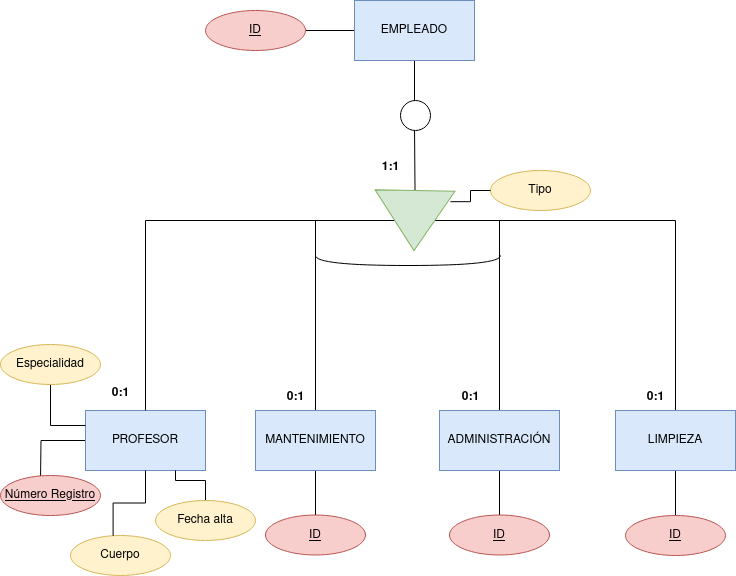

The diagram above was exported from draw.io. Its source (the exported page's mxGraphModel, read from the mxfile embedded in the PNG):
<mxGraphModel dx="1509" dy="955" grid="1" gridSize="10" guides="1" tooltips="1" connect="1" arrows="1" fold="1" page="1" pageScale="1" pageWidth="827" pageHeight="1169" math="0" shadow="0">
  <root>
    <mxCell id="0" />
    <mxCell id="1" parent="0" />
    <mxCell id="LBYjS1luJO4AxAojJQKL-30" style="edgeStyle=orthogonalEdgeStyle;rounded=0;orthogonalLoop=1;jettySize=auto;html=1;entryX=0;entryY=0.5;entryDx=0;entryDy=0;endArrow=none;endFill=0;" edge="1" parent="1" source="LBYjS1luJO4AxAojJQKL-1" target="LBYjS1luJO4AxAojJQKL-7">
      <mxGeometry relative="1" as="geometry" />
    </mxCell>
    <mxCell id="LBYjS1luJO4AxAojJQKL-38" style="edgeStyle=orthogonalEdgeStyle;rounded=0;orthogonalLoop=1;jettySize=auto;html=1;entryX=1;entryY=0.5;entryDx=0;entryDy=0;endArrow=none;endFill=0;" edge="1" parent="1" source="LBYjS1luJO4AxAojJQKL-1" target="LBYjS1luJO4AxAojJQKL-17">
      <mxGeometry relative="1" as="geometry" />
    </mxCell>
    <mxCell id="LBYjS1luJO4AxAojJQKL-1" value="EMPLEADO" style="rounded=0;whiteSpace=wrap;html=1;fillColor=#dae8fc;strokeColor=#6c8ebf;" vertex="1" parent="1">
      <mxGeometry x="354" y="30" width="120" height="60" as="geometry" />
    </mxCell>
    <mxCell id="LBYjS1luJO4AxAojJQKL-42" style="edgeStyle=orthogonalEdgeStyle;rounded=0;orthogonalLoop=1;jettySize=auto;html=1;endArrow=none;endFill=0;" edge="1" parent="1" source="LBYjS1luJO4AxAojJQKL-2">
      <mxGeometry relative="1" as="geometry">
        <mxPoint x="40" y="510" as="targetPoint" />
      </mxGeometry>
    </mxCell>
    <mxCell id="LBYjS1luJO4AxAojJQKL-2" value="PROFESOR" style="rounded=0;whiteSpace=wrap;html=1;fillColor=#dae8fc;strokeColor=#6c8ebf;" vertex="1" parent="1">
      <mxGeometry x="85" y="440" width="120" height="60" as="geometry" />
    </mxCell>
    <mxCell id="LBYjS1luJO4AxAojJQKL-28" style="edgeStyle=orthogonalEdgeStyle;rounded=0;orthogonalLoop=1;jettySize=auto;html=1;endArrow=none;endFill=0;" edge="1" parent="1" source="LBYjS1luJO4AxAojJQKL-3">
      <mxGeometry relative="1" as="geometry">
        <mxPoint x="315" y="250" as="targetPoint" />
      </mxGeometry>
    </mxCell>
    <mxCell id="LBYjS1luJO4AxAojJQKL-39" style="edgeStyle=orthogonalEdgeStyle;rounded=0;orthogonalLoop=1;jettySize=auto;html=1;entryX=0.5;entryY=0;entryDx=0;entryDy=0;endArrow=none;endFill=0;" edge="1" parent="1" source="LBYjS1luJO4AxAojJQKL-3" target="LBYjS1luJO4AxAojJQKL-22">
      <mxGeometry relative="1" as="geometry" />
    </mxCell>
    <mxCell id="LBYjS1luJO4AxAojJQKL-3" value="MANTENIMIENTO" style="rounded=0;whiteSpace=wrap;html=1;fillColor=#dae8fc;strokeColor=#6c8ebf;" vertex="1" parent="1">
      <mxGeometry x="255" y="440" width="120" height="60" as="geometry" />
    </mxCell>
    <mxCell id="LBYjS1luJO4AxAojJQKL-29" style="edgeStyle=orthogonalEdgeStyle;rounded=0;orthogonalLoop=1;jettySize=auto;html=1;endArrow=none;endFill=0;" edge="1" parent="1" source="LBYjS1luJO4AxAojJQKL-4">
      <mxGeometry relative="1" as="geometry">
        <mxPoint x="499" y="250" as="targetPoint" />
      </mxGeometry>
    </mxCell>
    <mxCell id="LBYjS1luJO4AxAojJQKL-40" style="edgeStyle=orthogonalEdgeStyle;rounded=0;orthogonalLoop=1;jettySize=auto;html=1;entryX=0.5;entryY=0;entryDx=0;entryDy=0;endArrow=none;endFill=0;" edge="1" parent="1" source="LBYjS1luJO4AxAojJQKL-4" target="LBYjS1luJO4AxAojJQKL-23">
      <mxGeometry relative="1" as="geometry" />
    </mxCell>
    <mxCell id="LBYjS1luJO4AxAojJQKL-4" value="ADMINISTRACIÓN" style="rounded=0;whiteSpace=wrap;html=1;fillColor=#dae8fc;strokeColor=#6c8ebf;" vertex="1" parent="1">
      <mxGeometry x="439" y="440" width="120" height="60" as="geometry" />
    </mxCell>
    <mxCell id="LBYjS1luJO4AxAojJQKL-9" style="edgeStyle=orthogonalEdgeStyle;rounded=0;orthogonalLoop=1;jettySize=auto;html=1;endArrow=none;endFill=0;" edge="1" parent="1" source="LBYjS1luJO4AxAojJQKL-7" target="LBYjS1luJO4AxAojJQKL-2">
      <mxGeometry relative="1" as="geometry" />
    </mxCell>
    <mxCell id="LBYjS1luJO4AxAojJQKL-13" style="edgeStyle=orthogonalEdgeStyle;rounded=0;orthogonalLoop=1;jettySize=auto;html=1;entryX=0.5;entryY=0;entryDx=0;entryDy=0;endArrow=none;endFill=0;" edge="1" parent="1" source="LBYjS1luJO4AxAojJQKL-7" target="LBYjS1luJO4AxAojJQKL-8">
      <mxGeometry relative="1" as="geometry" />
    </mxCell>
    <mxCell id="LBYjS1luJO4AxAojJQKL-7" value="" style="triangle;whiteSpace=wrap;html=1;rotation=91;fillColor=#d5e8d4;strokeColor=#82b366;" vertex="1" parent="1">
      <mxGeometry x="384" y="210" width="60" height="80" as="geometry" />
    </mxCell>
    <mxCell id="LBYjS1luJO4AxAojJQKL-41" style="edgeStyle=orthogonalEdgeStyle;rounded=0;orthogonalLoop=1;jettySize=auto;html=1;entryX=0.5;entryY=0;entryDx=0;entryDy=0;endArrow=none;endFill=0;" edge="1" parent="1" source="LBYjS1luJO4AxAojJQKL-8" target="LBYjS1luJO4AxAojJQKL-24">
      <mxGeometry relative="1" as="geometry" />
    </mxCell>
    <mxCell id="LBYjS1luJO4AxAojJQKL-8" value="LIMPIEZA" style="rounded=0;whiteSpace=wrap;html=1;fillColor=#dae8fc;strokeColor=#6c8ebf;" vertex="1" parent="1">
      <mxGeometry x="615" y="440" width="120" height="60" as="geometry" />
    </mxCell>
    <mxCell id="LBYjS1luJO4AxAojJQKL-17" value="ID" style="ellipse;whiteSpace=wrap;html=1;align=center;fontStyle=4;fillColor=#f8cecc;strokeColor=#b85450;" vertex="1" parent="1">
      <mxGeometry x="205" y="40" width="100" height="40" as="geometry" />
    </mxCell>
    <mxCell id="LBYjS1luJO4AxAojJQKL-18" value="Número Registro" style="ellipse;whiteSpace=wrap;html=1;align=center;fontStyle=4;fillColor=#f8cecc;strokeColor=#b85450;" vertex="1" parent="1">
      <mxGeometry y="505" width="100" height="40" as="geometry" />
    </mxCell>
    <mxCell id="LBYjS1luJO4AxAojJQKL-43" style="edgeStyle=orthogonalEdgeStyle;rounded=0;orthogonalLoop=1;jettySize=auto;html=1;entryX=0;entryY=0.25;entryDx=0;entryDy=0;endArrow=none;endFill=0;" edge="1" parent="1" source="LBYjS1luJO4AxAojJQKL-19" target="LBYjS1luJO4AxAojJQKL-2">
      <mxGeometry relative="1" as="geometry" />
    </mxCell>
    <mxCell id="LBYjS1luJO4AxAojJQKL-19" value="Especialidad" style="ellipse;whiteSpace=wrap;html=1;align=center;fillColor=#fff2cc;strokeColor=#d6b656;" vertex="1" parent="1">
      <mxGeometry y="374" width="100" height="40" as="geometry" />
    </mxCell>
    <mxCell id="LBYjS1luJO4AxAojJQKL-20" value="Cuerpo" style="ellipse;whiteSpace=wrap;html=1;align=center;fillColor=#fff2cc;strokeColor=#d6b656;" vertex="1" parent="1">
      <mxGeometry x="70" y="565" width="100" height="40" as="geometry" />
    </mxCell>
    <mxCell id="LBYjS1luJO4AxAojJQKL-46" style="edgeStyle=orthogonalEdgeStyle;rounded=0;orthogonalLoop=1;jettySize=auto;html=1;entryX=0.75;entryY=1;entryDx=0;entryDy=0;endArrow=none;endFill=0;" edge="1" parent="1" source="LBYjS1luJO4AxAojJQKL-21" target="LBYjS1luJO4AxAojJQKL-2">
      <mxGeometry relative="1" as="geometry" />
    </mxCell>
    <mxCell id="LBYjS1luJO4AxAojJQKL-21" value="Fecha alta" style="ellipse;whiteSpace=wrap;html=1;align=center;fillColor=#fff2cc;strokeColor=#d6b656;" vertex="1" parent="1">
      <mxGeometry x="155" y="530" width="100" height="40" as="geometry" />
    </mxCell>
    <mxCell id="LBYjS1luJO4AxAojJQKL-22" value="ID" style="ellipse;whiteSpace=wrap;html=1;align=center;fontStyle=4;fillColor=#f8cecc;strokeColor=#b85450;" vertex="1" parent="1">
      <mxGeometry x="265" y="544.5" width="100" height="40" as="geometry" />
    </mxCell>
    <mxCell id="LBYjS1luJO4AxAojJQKL-23" value="ID" style="ellipse;whiteSpace=wrap;html=1;align=center;fontStyle=4;fillColor=#f8cecc;strokeColor=#b85450;" vertex="1" parent="1">
      <mxGeometry x="449" y="544.5" width="100" height="40" as="geometry" />
    </mxCell>
    <mxCell id="LBYjS1luJO4AxAojJQKL-24" value="ID" style="ellipse;whiteSpace=wrap;html=1;align=center;fontStyle=4;fillColor=#f8cecc;strokeColor=#b85450;" vertex="1" parent="1">
      <mxGeometry x="625" y="545" width="100" height="40" as="geometry" />
    </mxCell>
    <mxCell id="LBYjS1luJO4AxAojJQKL-25" value="Tipo" style="ellipse;whiteSpace=wrap;html=1;align=center;fillColor=#fff2cc;strokeColor=#d6b656;" vertex="1" parent="1">
      <mxGeometry x="490" y="200" width="100" height="40" as="geometry" />
    </mxCell>
    <mxCell id="LBYjS1luJO4AxAojJQKL-26" style="edgeStyle=orthogonalEdgeStyle;rounded=0;orthogonalLoop=1;jettySize=auto;html=1;entryX=0.176;entryY=0.055;entryDx=0;entryDy=0;entryPerimeter=0;endArrow=none;endFill=0;" edge="1" parent="1" source="LBYjS1luJO4AxAojJQKL-25" target="LBYjS1luJO4AxAojJQKL-7">
      <mxGeometry relative="1" as="geometry" />
    </mxCell>
    <mxCell id="LBYjS1luJO4AxAojJQKL-27" value="" style="verticalLabelPosition=bottom;verticalAlign=top;html=1;shape=mxgraph.flowchart.on-page_reference;" vertex="1" parent="1">
      <mxGeometry x="400" y="130" width="30" height="30" as="geometry" />
    </mxCell>
    <mxCell id="LBYjS1luJO4AxAojJQKL-31" value="" style="shape=requiredInterface;html=1;verticalLabelPosition=bottom;sketch=0;rotation=90;" vertex="1" parent="1">
      <mxGeometry x="402.5" y="197.5" width="10" height="185" as="geometry" />
    </mxCell>
    <mxCell id="LBYjS1luJO4AxAojJQKL-33" value="1:1" style="text;align=center;fontStyle=1;verticalAlign=middle;spacingLeft=3;spacingRight=3;strokeColor=none;rotatable=0;points=[[0,0.5],[1,0.5]];portConstraint=eastwest;html=1;" vertex="1" parent="1">
      <mxGeometry x="350" y="184" width="80" height="26" as="geometry" />
    </mxCell>
    <mxCell id="LBYjS1luJO4AxAojJQKL-34" value="0:1" style="text;align=center;fontStyle=1;verticalAlign=middle;spacingLeft=3;spacingRight=3;strokeColor=none;rotatable=0;points=[[0,0.5],[1,0.5]];portConstraint=eastwest;html=1;" vertex="1" parent="1">
      <mxGeometry x="80" y="410" width="80" height="26" as="geometry" />
    </mxCell>
    <mxCell id="LBYjS1luJO4AxAojJQKL-35" value="0:1" style="text;align=center;fontStyle=1;verticalAlign=middle;spacingLeft=3;spacingRight=3;strokeColor=none;rotatable=0;points=[[0,0.5],[1,0.5]];portConstraint=eastwest;html=1;" vertex="1" parent="1">
      <mxGeometry x="255" y="414" width="80" height="26" as="geometry" />
    </mxCell>
    <mxCell id="LBYjS1luJO4AxAojJQKL-36" value="0:1" style="text;align=center;fontStyle=1;verticalAlign=middle;spacingLeft=3;spacingRight=3;strokeColor=none;rotatable=0;points=[[0,0.5],[1,0.5]];portConstraint=eastwest;html=1;" vertex="1" parent="1">
      <mxGeometry x="430" y="414" width="80" height="26" as="geometry" />
    </mxCell>
    <mxCell id="LBYjS1luJO4AxAojJQKL-37" value="0:1" style="text;align=center;fontStyle=1;verticalAlign=middle;spacingLeft=3;spacingRight=3;strokeColor=none;rotatable=0;points=[[0,0.5],[1,0.5]];portConstraint=eastwest;html=1;" vertex="1" parent="1">
      <mxGeometry x="615" y="414" width="80" height="26" as="geometry" />
    </mxCell>
    <mxCell id="LBYjS1luJO4AxAojJQKL-44" style="edgeStyle=orthogonalEdgeStyle;rounded=0;orthogonalLoop=1;jettySize=auto;html=1;entryX=0.426;entryY=0.007;entryDx=0;entryDy=0;entryPerimeter=0;endArrow=none;endFill=0;" edge="1" parent="1" source="LBYjS1luJO4AxAojJQKL-2" target="LBYjS1luJO4AxAojJQKL-20">
      <mxGeometry relative="1" as="geometry" />
    </mxCell>
  </root>
</mxGraphModel>